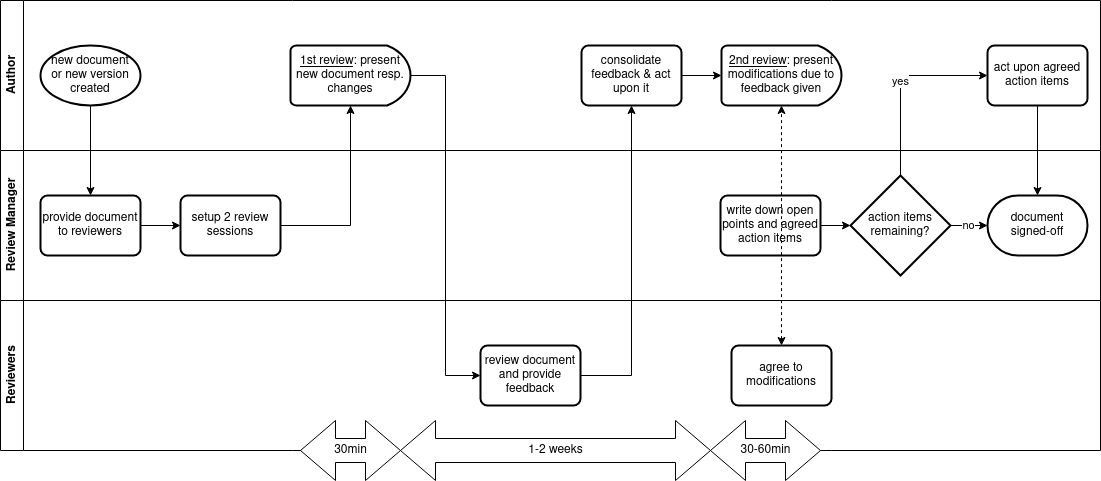

The diagram above was exported from draw.io. Its source (the exported page's mxGraphModel, read from the mxfile embedded in the PNG):
<mxGraphModel dx="1234" dy="1148" grid="1" gridSize="10" guides="1" tooltips="1" connect="1" arrows="1" fold="1" page="1" pageScale="1" pageWidth="1169" pageHeight="827" math="0" shadow="0">
  <root>
    <mxCell id="0" />
    <mxCell id="1" parent="0" />
    <mxCell id="rD7z_kJFB9SXsKE5r562-2" value="Author" style="swimlane;horizontal=0;whiteSpace=wrap;html=1;" parent="1" vertex="1">
      <mxGeometry x="40" y="300" width="1100" height="150" as="geometry" />
    </mxCell>
    <mxCell id="rD7z_kJFB9SXsKE5r562-1" value="new document&lt;br&gt;or new version created" style="strokeWidth=2;html=1;shape=mxgraph.flowchart.start_1;whiteSpace=wrap;" parent="rD7z_kJFB9SXsKE5r562-2" vertex="1">
      <mxGeometry x="40" y="45" width="100" height="60" as="geometry" />
    </mxCell>
    <mxCell id="rD7z_kJFB9SXsKE5r562-8" value="&lt;u&gt;1st review&lt;/u&gt;: present new document resp. changes" style="strokeWidth=2;html=1;shape=mxgraph.flowchart.delay;whiteSpace=wrap;" parent="rD7z_kJFB9SXsKE5r562-2" vertex="1">
      <mxGeometry x="290" y="45" width="120" height="60" as="geometry" />
    </mxCell>
    <mxCell id="rD7z_kJFB9SXsKE5r562-33" value="" style="edgeStyle=orthogonalEdgeStyle;rounded=0;orthogonalLoop=1;jettySize=auto;html=1;" parent="rD7z_kJFB9SXsKE5r562-2" source="rD7z_kJFB9SXsKE5r562-31" target="rD7z_kJFB9SXsKE5r562-32" edge="1">
      <mxGeometry relative="1" as="geometry" />
    </mxCell>
    <mxCell id="rD7z_kJFB9SXsKE5r562-31" value="consolidate feedback &amp;amp; act upon it" style="rounded=1;whiteSpace=wrap;html=1;absoluteArcSize=1;arcSize=14;strokeWidth=2;" parent="rD7z_kJFB9SXsKE5r562-2" vertex="1">
      <mxGeometry x="581" y="45" width="100" height="60" as="geometry" />
    </mxCell>
    <mxCell id="rD7z_kJFB9SXsKE5r562-32" value="&lt;u&gt;2nd review&lt;/u&gt;: present modifications due to feedback given" style="strokeWidth=2;html=1;shape=mxgraph.flowchart.delay;whiteSpace=wrap;" parent="rD7z_kJFB9SXsKE5r562-2" vertex="1">
      <mxGeometry x="721" y="45" width="120" height="60" as="geometry" />
    </mxCell>
    <mxCell id="rD7z_kJFB9SXsKE5r562-39" value="act upon agreed action items" style="rounded=1;whiteSpace=wrap;html=1;absoluteArcSize=1;arcSize=14;strokeWidth=2;" parent="rD7z_kJFB9SXsKE5r562-2" vertex="1">
      <mxGeometry x="987" y="45" width="100" height="60" as="geometry" />
    </mxCell>
    <mxCell id="rD7z_kJFB9SXsKE5r562-26" value="Review Manager" style="swimlane;horizontal=0;whiteSpace=wrap;html=1;startSize=23;" parent="1" vertex="1">
      <mxGeometry x="40" y="450" width="1100" height="150" as="geometry" />
    </mxCell>
    <mxCell id="rD7z_kJFB9SXsKE5r562-3" value="provide document to reviewers" style="rounded=1;whiteSpace=wrap;html=1;absoluteArcSize=1;arcSize=14;strokeWidth=2;" parent="rD7z_kJFB9SXsKE5r562-26" vertex="1">
      <mxGeometry x="40" y="45" width="100" height="60" as="geometry" />
    </mxCell>
    <mxCell id="rD7z_kJFB9SXsKE5r562-4" value="setup 2 review sessions" style="rounded=1;whiteSpace=wrap;html=1;absoluteArcSize=1;arcSize=14;strokeWidth=2;" parent="rD7z_kJFB9SXsKE5r562-26" vertex="1">
      <mxGeometry x="180" y="45" width="100" height="60" as="geometry" />
    </mxCell>
    <mxCell id="rD7z_kJFB9SXsKE5r562-6" value="" style="edgeStyle=orthogonalEdgeStyle;rounded=0;orthogonalLoop=1;jettySize=auto;html=1;" parent="rD7z_kJFB9SXsKE5r562-26" source="rD7z_kJFB9SXsKE5r562-3" target="rD7z_kJFB9SXsKE5r562-4" edge="1">
      <mxGeometry relative="1" as="geometry" />
    </mxCell>
    <mxCell id="rD7z_kJFB9SXsKE5r562-37" value="document&lt;br&gt;signed-off" style="strokeWidth=2;html=1;shape=mxgraph.flowchart.terminator;whiteSpace=wrap;" parent="rD7z_kJFB9SXsKE5r562-26" vertex="1">
      <mxGeometry x="987" y="45" width="100" height="60" as="geometry" />
    </mxCell>
    <mxCell id="rD7z_kJFB9SXsKE5r562-44" value="" style="edgeStyle=orthogonalEdgeStyle;rounded=0;orthogonalLoop=1;jettySize=auto;html=1;" parent="rD7z_kJFB9SXsKE5r562-26" source="rD7z_kJFB9SXsKE5r562-38" target="rD7z_kJFB9SXsKE5r562-43" edge="1">
      <mxGeometry relative="1" as="geometry" />
    </mxCell>
    <mxCell id="rD7z_kJFB9SXsKE5r562-38" value="write down open points and agreed action items" style="rounded=1;whiteSpace=wrap;html=1;absoluteArcSize=1;arcSize=14;strokeWidth=2;" parent="rD7z_kJFB9SXsKE5r562-26" vertex="1">
      <mxGeometry x="720" y="45" width="100" height="60" as="geometry" />
    </mxCell>
    <mxCell id="rD7z_kJFB9SXsKE5r562-45" value="no" style="edgeStyle=orthogonalEdgeStyle;rounded=0;orthogonalLoop=1;jettySize=auto;html=1;" parent="rD7z_kJFB9SXsKE5r562-26" source="rD7z_kJFB9SXsKE5r562-43" target="rD7z_kJFB9SXsKE5r562-37" edge="1">
      <mxGeometry relative="1" as="geometry" />
    </mxCell>
    <mxCell id="rD7z_kJFB9SXsKE5r562-43" value="action items remaining?" style="strokeWidth=2;html=1;shape=mxgraph.flowchart.decision;whiteSpace=wrap;" parent="rD7z_kJFB9SXsKE5r562-26" vertex="1">
      <mxGeometry x="850" y="25" width="100" height="100" as="geometry" />
    </mxCell>
    <mxCell id="rD7z_kJFB9SXsKE5r562-27" value="Reviewers" style="swimlane;horizontal=0;whiteSpace=wrap;html=1;startSize=23;" parent="1" vertex="1">
      <mxGeometry x="40" y="600" width="1100" height="150" as="geometry" />
    </mxCell>
    <mxCell id="rD7z_kJFB9SXsKE5r562-28" value="review document and provide feedback" style="rounded=1;whiteSpace=wrap;html=1;absoluteArcSize=1;arcSize=14;strokeWidth=2;" parent="rD7z_kJFB9SXsKE5r562-27" vertex="1">
      <mxGeometry x="480" y="45" width="100" height="60" as="geometry" />
    </mxCell>
    <mxCell id="rD7z_kJFB9SXsKE5r562-35" value="agree to modifications" style="rounded=1;whiteSpace=wrap;html=1;absoluteArcSize=1;arcSize=14;strokeWidth=2;" parent="rD7z_kJFB9SXsKE5r562-27" vertex="1">
      <mxGeometry x="731" y="45" width="100" height="60" as="geometry" />
    </mxCell>
    <mxCell id="rD7z_kJFB9SXsKE5r562-5" value="" style="edgeStyle=orthogonalEdgeStyle;rounded=0;orthogonalLoop=1;jettySize=auto;html=1;" parent="1" source="rD7z_kJFB9SXsKE5r562-1" target="rD7z_kJFB9SXsKE5r562-3" edge="1">
      <mxGeometry relative="1" as="geometry" />
    </mxCell>
    <mxCell id="rD7z_kJFB9SXsKE5r562-9" value="" style="edgeStyle=orthogonalEdgeStyle;rounded=0;orthogonalLoop=1;jettySize=auto;html=1;" parent="1" source="rD7z_kJFB9SXsKE5r562-4" target="rD7z_kJFB9SXsKE5r562-8" edge="1">
      <mxGeometry relative="1" as="geometry" />
    </mxCell>
    <mxCell id="rD7z_kJFB9SXsKE5r562-29" style="edgeStyle=orthogonalEdgeStyle;rounded=0;orthogonalLoop=1;jettySize=auto;html=1;entryX=0;entryY=0.5;entryDx=0;entryDy=0;" parent="1" source="rD7z_kJFB9SXsKE5r562-8" target="rD7z_kJFB9SXsKE5r562-28" edge="1">
      <mxGeometry relative="1" as="geometry" />
    </mxCell>
    <mxCell id="rD7z_kJFB9SXsKE5r562-30" style="edgeStyle=orthogonalEdgeStyle;rounded=0;orthogonalLoop=1;jettySize=auto;html=1;" parent="1" source="rD7z_kJFB9SXsKE5r562-28" target="rD7z_kJFB9SXsKE5r562-31" edge="1">
      <mxGeometry relative="1" as="geometry">
        <mxPoint x="690" y="400" as="targetPoint" />
      </mxGeometry>
    </mxCell>
    <mxCell id="rD7z_kJFB9SXsKE5r562-36" style="edgeStyle=orthogonalEdgeStyle;rounded=0;orthogonalLoop=1;jettySize=auto;html=1;entryX=0.5;entryY=1;entryDx=0;entryDy=0;entryPerimeter=0;startArrow=classic;startFill=1;dashed=1;" parent="1" source="rD7z_kJFB9SXsKE5r562-35" target="rD7z_kJFB9SXsKE5r562-32" edge="1">
      <mxGeometry relative="1" as="geometry" />
    </mxCell>
    <mxCell id="rD7z_kJFB9SXsKE5r562-40" value="yes" style="edgeStyle=orthogonalEdgeStyle;rounded=0;orthogonalLoop=1;jettySize=auto;html=1;entryX=0;entryY=0.5;entryDx=0;entryDy=0;exitX=0.5;exitY=0;exitDx=0;exitDy=0;exitPerimeter=0;" parent="1" source="rD7z_kJFB9SXsKE5r562-43" target="rD7z_kJFB9SXsKE5r562-39" edge="1">
      <mxGeometry relative="1" as="geometry" />
    </mxCell>
    <mxCell id="rD7z_kJFB9SXsKE5r562-41" value="" style="edgeStyle=orthogonalEdgeStyle;rounded=0;orthogonalLoop=1;jettySize=auto;html=1;" parent="1" source="rD7z_kJFB9SXsKE5r562-39" target="rD7z_kJFB9SXsKE5r562-37" edge="1">
      <mxGeometry relative="1" as="geometry" />
    </mxCell>
    <mxCell id="rD7z_kJFB9SXsKE5r562-46" value="30min" style="html=1;shadow=0;dashed=0;align=center;verticalAlign=middle;shape=mxgraph.arrows2.twoWayArrow;dy=0.6;dx=35;" parent="1" vertex="1">
      <mxGeometry x="340" y="720" width="100" height="60" as="geometry" />
    </mxCell>
    <mxCell id="rD7z_kJFB9SXsKE5r562-47" value="1-2 weeks" style="html=1;shadow=0;dashed=0;align=center;verticalAlign=middle;shape=mxgraph.arrows2.twoWayArrow;dy=0.6;dx=35;" parent="1" vertex="1">
      <mxGeometry x="440" y="720" width="310" height="60" as="geometry" />
    </mxCell>
    <mxCell id="rD7z_kJFB9SXsKE5r562-48" value="30-60min" style="html=1;shadow=0;dashed=0;align=center;verticalAlign=middle;shape=mxgraph.arrows2.twoWayArrow;dy=0.6;dx=35;" parent="1" vertex="1">
      <mxGeometry x="750" y="720" width="110" height="60" as="geometry" />
    </mxCell>
  </root>
</mxGraphModel>